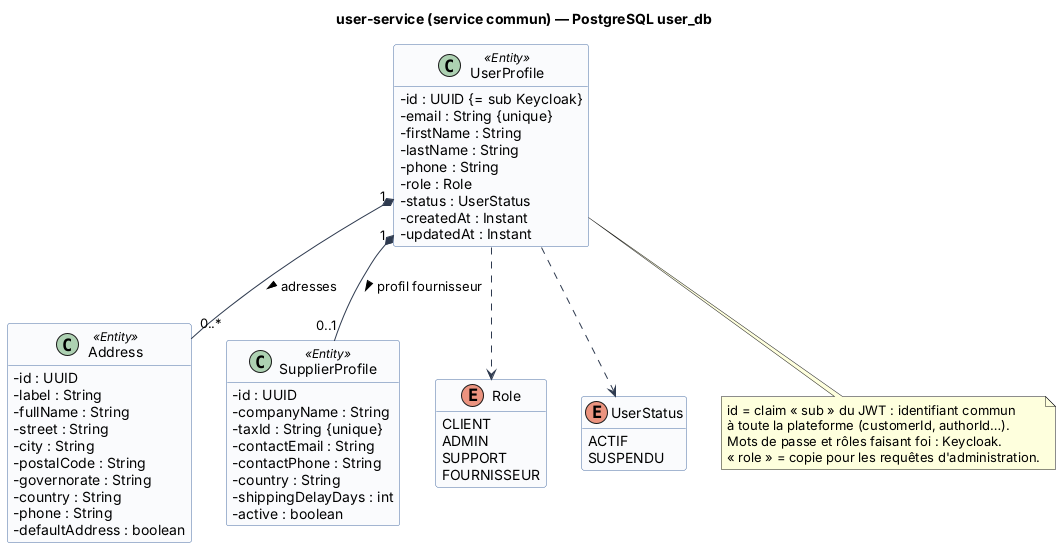

The diagram above was rendered by PlantUML. Its source (embedded in the PNG):
@startuml classes-user-service
!include _style.iuml
title user-service (service commun) — PostgreSQL user_db

class UserProfile <<Entity>> {
  - id : UUID {= sub Keycloak}
  - email : String {unique}
  - firstName : String
  - lastName : String
  - phone : String
  - role : Role
  - status : UserStatus
  - createdAt : Instant
  - updatedAt : Instant
}
class Address <<Entity>> {
  - id : UUID
  - label : String
  - fullName : String
  - street : String
  - city : String
  - postalCode : String
  - governorate : String
  - country : String
  - phone : String
  - defaultAddress : boolean
}
class SupplierProfile <<Entity>> {
  - id : UUID
  - companyName : String
  - taxId : String {unique}
  - contactEmail : String
  - contactPhone : String
  - country : String
  - shippingDelayDays : int
  - active : boolean
}
enum Role {
  CLIENT
  ADMIN
  SUPPORT
  FOURNISSEUR
}
enum UserStatus {
  ACTIF
  SUSPENDU
}
UserProfile "1" *-- "0..*" Address : adresses >
UserProfile "1" *-- "0..1" SupplierProfile : profil fournisseur >
UserProfile ..> Role
UserProfile ..> UserStatus
note bottom of UserProfile
  id = claim « sub » du JWT : identifiant commun
  à toute la plateforme (customerId, authorId…).
  Mots de passe et rôles faisant foi : Keycloak.
  « role » = copie pour les requêtes d'administration.
end note
@enduml